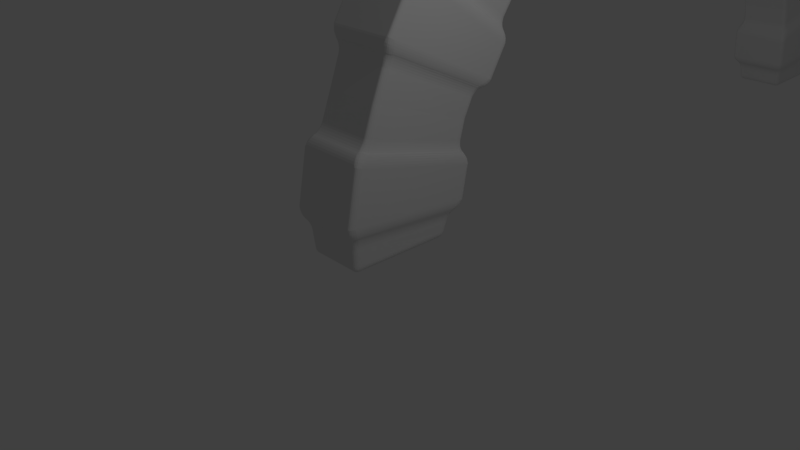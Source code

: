 # Source: arch.blend  (saved by Blender 2.79.0; exported with 4.5.12 LTS)
import bpy
from mathutils import Matrix  # noqa: F401  (used for matrix-valued properties, if any)

bpy.ops.wm.read_factory_settings(use_empty=True)
scene = bpy.context.scene
scene.name = 'Scene'

# ---- collections
col_collection_1 = bpy.data.collections.new('Collection 1'); scene.collection.children.link(col_collection_1)

# ---- materials (node trees are filled in below, after node groups)
mat_material = bpy.data.materials.new('Material')
mat_material.alpha_threshold = 0.0
mat_material.use_transparent_shadow = False
mat_material.roughness = 0.5
mat_material.line_color = (0.0, 0.0, 0.0, 1.0)

# ---- material node trees

# ---- world
world_world = bpy.data.worlds.new('World'); scene.world = world_world
world_world.color = (0.05088, 0.05088, 0.05088)
world_world.use_sun_shadow = False
world_world.sun_shadow_jitter_overblur = 0.0
world_world.cycles.sampling_method = 'MANUAL'

# ---- cameras
cam_camera = bpy.data.cameras.new('Camera')
cam_camera.clip_end = 100.0
cam_camera.lens = 35.0
cam_camera.sensor_width = 32.0
cam_camera.sensor_height = 18.0
cam_camera.ortho_scale = 7.314
cam_camera.dof.focus_distance = 0.0
cam_camera.dof.aperture_fstop = 128.0

# ---- lights
light_lamp = bpy.data.lights.new('Lamp', 'POINT')
light_lamp.transmission_factor = 0.0
light_lamp.cutoff_distance = 30.0
light_lamp.energy = 100.0
light_lamp.shadow_buffer_clip_start = 1.001
light_lamp.shadow_soft_size = 0.1
light_lamp.shadow_maximum_resolution = 0.006
light_lamp.use_absolute_resolution = True

# ---- meshes
me_cube_001 = bpy.data.meshes.new('Cube.001')
me_cube_001.from_pydata([(1.0, 1.0, 0.0), (1.0, -1.0, 0.0), (-1.0, -1.0, 0.0), (-1.0, 1.0, 0.0), (1.0, 1.0, 0.5), (1.0, -1.0, 0.5), (-1.0, -1.0, 0.5), (-1.0, 1.0, 0.5), (-1.0, -1.0, 1.5), (-1.0, 1.0, 1.5), (1.0, -1.0, 1.5), (1.0, 1.0, 1.5), (1.0, 1.0, 2.0), (1.0, -1.0, 2.0), (-1.0, 1.0, 2.0), (-1.0, -1.0, 2.0), (1.216, 1.216, 0.5), (1.216, -1.216, 0.5), (-1.216, 1.216, 0.5), (-1.216, -1.216, 0.5), (-1.216, -1.216, 1.5), (1.216, -1.216, 1.5), (1.216, 1.216, 1.5), (-1.216, 1.216, 1.5)], [], [(0, 1, 2, 3), (6, 5, 17, 19), (0, 4, 5, 1), (1, 5, 6, 2), (2, 6, 7, 3), (4, 0, 3, 7), (8, 10, 13, 15), (8, 9, 23, 20), (11, 9, 14, 12), (9, 11, 22, 23), (4, 7, 18, 16), (10, 11, 12, 13), (9, 8, 15, 14), (12, 14, 15, 13), (17, 16, 22, 21), (19, 17, 21, 20), (16, 18, 23, 22), (18, 19, 20, 23), (11, 10, 21, 22), (5, 4, 16, 17), (10, 8, 20, 21), (7, 6, 19, 18)])
me_cube_001.materials.append(mat_material)
me_cube_001.use_remesh_preserve_volume = False
me_cube_001.use_remesh_preserve_attributes = False
me_cube_001.use_mirror_vertex_groups = False
me_cube_001.update()
me_cube = bpy.data.meshes.new('Cube')
me_cube.from_pydata([(1.0, 1.0, 0.0), (1.0, -1.0, 0.0), (-1.0, -1.0, 0.0), (-1.0, 1.0, 0.0), (1.0, 1.0, 10.0), (1.0, -1.0, 10.0), (-1.0, -1.0, 10.0), (-1.0, 1.0, 10.0), (1.0, 1.0, 1.25), (1.0, 1.0, 2.5), (1.0, 1.0, 3.75), (1.0, 1.0, 5.0), (1.0, 1.0, 6.25), (1.0, 1.0, 7.5), (1.0, 1.0, 8.75), (1.0, -1.0, 1.25), (1.0, -1.0, 2.5), (1.0, -1.0, 3.75), (1.0, -1.0, 5.0), (1.0, -1.0, 6.25), (1.0, -1.0, 7.5), (1.0, -1.0, 8.75), (-1.0, -1.0, 1.25), (-1.0, -1.0, 2.5), (-1.0, -1.0, 3.75), (-1.0, -1.0, 5.0), (-1.0, -1.0, 6.25), (-1.0, -1.0, 7.5), (-1.0, -1.0, 8.75), (-1.0, 1.0, 1.25), (-1.0, 1.0, 2.5), (-1.0, 1.0, 3.75), (-1.0, 1.0, 5.0), (-1.0, 1.0, 6.25), (-1.0, 1.0, 7.5), (-1.0, 1.0, 8.75), (1.0, 0.3333, 0.0), (1.0, -0.3333, 0.0), (0.3333, 1.0, 0.0), (-0.3333, 1.0, 0.0), (1.0, 1.0, 9.167), (1.0, 1.0, 9.583), (0.3333, -1.0, 0.0), (-0.3333, -1.0, 0.0), (1.0, -1.0, 9.167), (1.0, -1.0, 9.583), (-1.0, -0.3333, 0.0), (-1.0, 0.3333, 0.0), (-1.0, -1.0, 9.167), (-1.0, -1.0, 9.583), (-1.0, 1.0, 9.167), (-1.0, 1.0, 9.583), (1.0, 0.3333, 10.0), (1.0, -0.3333, 10.0), (0.3333, 1.0, 10.0), (-0.3333, 1.0, 10.0), (0.3333, -1.0, 10.0), (-0.3333, -1.0, 10.0), (-1.0, -0.3333, 10.0), (-1.0, 0.3333, 10.0), (1.0, 1.0, 0.4167), (1.0, 1.0, 0.8333), (1.0, 1.0, 1.667), (1.0, 1.0, 2.083), (1.0, 1.0, 2.917), (1.0, 1.0, 3.333), (1.0, 1.0, 4.167), (1.0, 1.0, 4.583), (1.0, 1.0, 5.417), (1.0, 1.0, 5.833), (1.0, 1.0, 6.667), (1.0, 1.0, 7.083), (1.0, 1.0, 7.917), (1.0, 1.0, 8.333), (1.0, -1.0, 0.4167), (1.0, -1.0, 0.8333), (1.0, -1.0, 1.667), (1.0, -1.0, 2.083), (1.0, -1.0, 2.917), (1.0, -1.0, 3.333), (1.0, -1.0, 4.167), (1.0, -1.0, 4.583), (1.0, -1.0, 5.417), (1.0, -1.0, 5.833), (1.0, -1.0, 6.667), (1.0, -1.0, 7.083), (1.0, -1.0, 7.917), (1.0, -1.0, 8.333), (-1.0, -1.0, 0.4167), (-1.0, -1.0, 0.8333), (-1.0, -1.0, 1.667), (-1.0, -1.0, 2.083), (-1.0, -1.0, 2.917), (-1.0, -1.0, 3.333), (-1.0, -1.0, 4.167), (-1.0, -1.0, 4.583), (-1.0, -1.0, 5.417), (-1.0, -1.0, 5.833), (-1.0, -1.0, 6.667), (-1.0, -1.0, 7.083), (-1.0, -1.0, 7.917), (-1.0, -1.0, 8.333), (-1.0, 1.0, 0.4167), (-1.0, 1.0, 0.8333), (-1.0, 1.0, 1.667), (-1.0, 1.0, 2.083), (-1.0, 1.0, 2.917), (-1.0, 1.0, 3.333), (-1.0, 1.0, 4.167), (-1.0, 1.0, 4.583), (-1.0, 1.0, 5.417), (-1.0, 1.0, 5.833), (-1.0, 1.0, 6.667), (-1.0, 1.0, 7.083), (-1.0, 1.0, 7.917), (-1.0, 1.0, 8.333), (0.3333, 1.0, 8.75), (-0.3333, 1.0, 8.75), (0.3333, 1.0, 7.5), (-0.3333, 1.0, 7.5), (0.3333, 1.0, 6.25), (-0.3333, 1.0, 6.25), (0.3333, 1.0, 5.0), (-0.3333, 1.0, 5.0), (0.3333, 1.0, 3.75), (-0.3333, 1.0, 3.75), (0.3333, 1.0, 2.5), (-0.3333, 1.0, 2.5), (0.3333, 1.0, 1.25), (-0.3333, 1.0, 1.25), (-1.0, -0.3333, 1.25), (-1.0, 0.3333, 1.25), (-1.0, -0.3333, 2.5), (-1.0, 0.3333, 2.5), (-1.0, -0.3333, 3.75), (-1.0, 0.3333, 3.75), (-1.0, -0.3333, 5.0), (-1.0, 0.3333, 5.0), (-1.0, -0.3333, 6.25), (-1.0, 0.3333, 6.25), (-1.0, -0.3333, 7.5), (-1.0, 0.3333, 7.5), (-1.0, -0.3333, 8.75), (-1.0, 0.3333, 8.75), (0.3333, -1.0, 1.25), (-0.3333, -1.0, 1.25), (0.3333, -1.0, 2.5), (-0.3333, -1.0, 2.5), (0.3333, -1.0, 3.75), (-0.3333, -1.0, 3.75), (0.3333, -1.0, 5.0), (-0.3333, -1.0, 5.0), (0.3333, -1.0, 6.25), (-0.3333, -1.0, 6.25), (0.3333, -1.0, 7.5), (-0.3333, -1.0, 7.5), (0.3333, -1.0, 8.75), (-0.3333, -1.0, 8.75), (1.0, 0.3333, 1.25), (1.0, -0.3333, 1.25), (1.0, 0.3333, 2.5), (1.0, -0.3333, 2.5), (1.0, 0.3333, 3.75), (1.0, -0.3333, 3.75), (1.0, 0.3333, 5.0), (1.0, -0.3333, 5.0), (1.0, 0.3333, 6.25), (1.0, -0.3333, 6.25), (1.0, 0.3333, 7.5), (1.0, -0.3333, 7.5), (1.0, 0.3333, 8.75), (1.0, -0.3333, 8.75), (1.0, 0.3333, 7.917), (1.0, -0.3333, 7.917), (1.0, 0.3333, 8.333), (1.0, -0.3333, 8.333), (1.0, 0.3333, 6.667), (1.0, -0.3333, 6.667), (1.0, 0.3333, 7.083), (1.0, -0.3333, 7.083), (1.0, 0.3333, 5.417), (1.0, -0.3333, 5.417), (1.0, 0.3333, 5.833), (1.0, -0.3333, 5.833), (1.0, 0.3333, 4.167), (1.0, -0.3333, 4.167), (1.0, 0.3333, 4.583), (1.0, -0.3333, 4.583), (1.0, 0.3333, 2.917), (1.0, -0.3333, 2.917), (1.0, 0.3333, 3.333), (1.0, -0.3333, 3.333), (1.0, 0.3333, 1.667), (1.0, -0.3333, 1.667), (1.0, 0.3333, 2.083), (1.0, -0.3333, 2.083), (1.0, 0.3333, 0.4167), (1.0, -0.3333, 0.4167), (1.0, 0.3333, 0.8333), (1.0, -0.3333, 0.8333), (0.3333, -1.0, 7.917), (-0.3333, -1.0, 7.917), (0.3333, -1.0, 8.333), (-0.3333, -1.0, 8.333), (0.3333, -1.0, 6.667), (-0.3333, -1.0, 6.667), (0.3333, -1.0, 7.083), (-0.3333, -1.0, 7.083), (0.3333, -1.0, 5.417), (-0.3333, -1.0, 5.417), (0.3333, -1.0, 5.833), (-0.3333, -1.0, 5.833), (0.3333, -1.0, 4.167), (-0.3333, -1.0, 4.167), (0.3333, -1.0, 4.583), (-0.3333, -1.0, 4.583), (0.3333, -1.0, 2.917), (-0.3333, -1.0, 2.917), (0.3333, -1.0, 3.333), (-0.3333, -1.0, 3.333), (0.3333, -1.0, 1.667), (-0.3333, -1.0, 1.667), (0.3333, -1.0, 2.083), (-0.3333, -1.0, 2.083), (0.3333, -1.0, 0.4167), (-0.3333, -1.0, 0.4167), (0.3333, -1.0, 0.8333), (-0.3333, -1.0, 0.8333), (-1.0, -0.3333, 7.917), (-1.0, 0.3333, 7.917), (-1.0, -0.3333, 8.333), (-1.0, 0.3333, 8.333), (-1.0, -0.3333, 6.667), (-1.0, 0.3333, 6.667), (-1.0, -0.3333, 7.083), (-1.0, 0.3333, 7.083), (-1.0, -0.3333, 5.417), (-1.0, 0.3333, 5.417), (-1.0, -0.3333, 5.833), (-1.0, 0.3333, 5.833), (-1.0, -0.3333, 4.167), (-1.0, 0.3333, 4.167), (-1.0, -0.3333, 4.583), (-1.0, 0.3333, 4.583), (-1.0, -0.3333, 2.917), (-1.0, 0.3333, 2.917), (-1.0, -0.3333, 3.333), (-1.0, 0.3333, 3.333), (-1.0, -0.3333, 1.667), (-1.0, 0.3333, 1.667), (-1.0, -0.3333, 2.083), (-1.0, 0.3333, 2.083), (-1.0, -0.3333, 0.4167), (-1.0, 0.3333, 0.4167), (-1.0, -0.3333, 0.8333), (-1.0, 0.3333, 0.8333), (0.3333, 1.0, 2.083), (-0.3333, 1.0, 2.083), (0.3333, 1.0, 1.667), (-0.3333, 1.0, 1.667), (0.3333, 1.0, 3.333), (-0.3333, 1.0, 3.333), (0.3333, 1.0, 2.917), (-0.3333, 1.0, 2.917), (0.3333, 1.0, 4.583), (-0.3333, 1.0, 4.583), (0.3333, 1.0, 4.167), (-0.3333, 1.0, 4.167), (0.3333, 1.0, 5.833), (-0.3333, 1.0, 5.833), (0.3333, 1.0, 5.417), (-0.3333, 1.0, 5.417), (0.3333, 1.0, 7.083), (-0.3333, 1.0, 7.083), (0.3333, 1.0, 6.667), (-0.3333, 1.0, 6.667), (0.3333, 1.0, 8.333), (-0.3333, 1.0, 8.333), (0.3333, 1.0, 7.917), (-0.3333, 1.0, 7.917), (0.3333, 1.0, 9.583), (-0.3333, 1.0, 9.583), (0.3333, 1.0, 9.167), (-0.3333, 1.0, 9.167), (0.3333, 1.0, 0.8333), (-0.3333, 1.0, 0.8333), (0.3333, 1.0, 0.4167), (-0.3333, 1.0, 0.4167), (-1.0, -0.3333, 9.167), (-1.0, 0.3333, 9.167), (-1.0, -0.3333, 9.583), (-1.0, 0.3333, 9.583), (0.3333, -1.0, 9.167), (-0.3333, -1.0, 9.167), (0.3333, -1.0, 9.583), (-0.3333, -1.0, 9.583), (1.0, 0.3333, 9.167), (1.0, -0.3333, 9.167), (1.0, 0.3333, 9.583), (1.0, -0.3333, 9.583), (0.3333, 0.3333, 10.0), (0.3333, -0.3333, 10.0), (-0.3333, 0.3333, 10.0), (-0.3333, -0.3333, 10.0), (0.3333, 0.3333, 0.0), (-0.3333, 0.3333, 0.0), (0.3333, -0.3333, 0.0), (-0.3333, -0.3333, 0.0)], [], [(307, 43, 2, 46), (303, 58, 6, 57), (299, 53, 5, 45), (295, 57, 6, 49), (291, 59, 7, 51), (287, 39, 3, 102), (283, 117, 35, 50), (279, 119, 34, 114), (275, 121, 33, 112), (271, 123, 32, 110), (267, 125, 31, 108), (263, 127, 30, 106), (259, 129, 29, 104), (255, 131, 29, 103), (251, 133, 30, 105), (247, 135, 31, 107), (243, 137, 32, 109), (239, 139, 33, 111), (235, 141, 34, 113), (231, 143, 35, 115), (227, 145, 22, 89), (223, 147, 23, 91), (219, 149, 24, 93), (215, 151, 25, 95), (211, 153, 26, 97), (207, 155, 27, 99), (203, 157, 28, 101), (199, 159, 15, 75), (195, 161, 16, 77), (191, 163, 17, 79), (187, 165, 18, 81), (183, 167, 19, 83), (179, 169, 20, 85), (175, 171, 21, 87), (169, 173, 86, 20), (173, 175, 87, 86), (13, 72, 172, 168), (168, 172, 173, 169), (72, 73, 174, 172), (172, 174, 175, 173), (73, 14, 170, 174), (174, 170, 171, 175), (167, 177, 84, 19), (177, 179, 85, 84), (12, 70, 176, 166), (166, 176, 177, 167), (70, 71, 178, 176), (176, 178, 179, 177), (71, 13, 168, 178), (178, 168, 169, 179), (165, 181, 82, 18), (181, 183, 83, 82), (11, 68, 180, 164), (164, 180, 181, 165), (68, 69, 182, 180), (180, 182, 183, 181), (69, 12, 166, 182), (182, 166, 167, 183), (163, 185, 80, 17), (185, 187, 81, 80), (10, 66, 184, 162), (162, 184, 185, 163), (66, 67, 186, 184), (184, 186, 187, 185), (67, 11, 164, 186), (186, 164, 165, 187), (161, 189, 78, 16), (189, 191, 79, 78), (9, 64, 188, 160), (160, 188, 189, 161), (64, 65, 190, 188), (188, 190, 191, 189), (65, 10, 162, 190), (190, 162, 163, 191), (159, 193, 76, 15), (193, 195, 77, 76), (8, 62, 192, 158), (158, 192, 193, 159), (62, 63, 194, 192), (192, 194, 195, 193), (63, 9, 160, 194), (194, 160, 161, 195), (37, 197, 74, 1), (197, 199, 75, 74), (0, 60, 196, 36), (36, 196, 197, 37), (60, 61, 198, 196), (196, 198, 199, 197), (61, 8, 158, 198), (198, 158, 159, 199), (155, 201, 100, 27), (201, 203, 101, 100), (20, 86, 200, 154), (154, 200, 201, 155), (86, 87, 202, 200), (200, 202, 203, 201), (87, 21, 156, 202), (202, 156, 157, 203), (153, 205, 98, 26), (205, 207, 99, 98), (19, 84, 204, 152), (152, 204, 205, 153), (84, 85, 206, 204), (204, 206, 207, 205), (85, 20, 154, 206), (206, 154, 155, 207), (151, 209, 96, 25), (209, 211, 97, 96), (18, 82, 208, 150), (150, 208, 209, 151), (82, 83, 210, 208), (208, 210, 211, 209), (83, 19, 152, 210), (210, 152, 153, 211), (149, 213, 94, 24), (213, 215, 95, 94), (17, 80, 212, 148), (148, 212, 213, 149), (80, 81, 214, 212), (212, 214, 215, 213), (81, 18, 150, 214), (214, 150, 151, 215), (147, 217, 92, 23), (217, 219, 93, 92), (16, 78, 216, 146), (146, 216, 217, 147), (78, 79, 218, 216), (216, 218, 219, 217), (79, 17, 148, 218), (218, 148, 149, 219), (145, 221, 90, 22), (221, 223, 91, 90), (15, 76, 220, 144), (144, 220, 221, 145), (76, 77, 222, 220), (220, 222, 223, 221), (77, 16, 146, 222), (222, 146, 147, 223), (43, 225, 88, 2), (225, 227, 89, 88), (1, 74, 224, 42), (42, 224, 225, 43), (74, 75, 226, 224), (224, 226, 227, 225), (75, 15, 144, 226), (226, 144, 145, 227), (141, 229, 114, 34), (229, 231, 115, 114), (27, 100, 228, 140), (140, 228, 229, 141), (100, 101, 230, 228), (228, 230, 231, 229), (101, 28, 142, 230), (230, 142, 143, 231), (139, 233, 112, 33), (233, 235, 113, 112), (26, 98, 232, 138), (138, 232, 233, 139), (98, 99, 234, 232), (232, 234, 235, 233), (99, 27, 140, 234), (234, 140, 141, 235), (137, 237, 110, 32), (237, 239, 111, 110), (25, 96, 236, 136), (136, 236, 237, 137), (96, 97, 238, 236), (236, 238, 239, 237), (97, 26, 138, 238), (238, 138, 139, 239), (135, 241, 108, 31), (241, 243, 109, 108), (24, 94, 240, 134), (134, 240, 241, 135), (94, 95, 242, 240), (240, 242, 243, 241), (95, 25, 136, 242), (242, 136, 137, 243), (133, 245, 106, 30), (245, 247, 107, 106), (23, 92, 244, 132), (132, 244, 245, 133), (92, 93, 246, 244), (244, 246, 247, 245), (93, 24, 134, 246), (246, 134, 135, 247), (131, 249, 104, 29), (249, 251, 105, 104), (22, 90, 248, 130), (130, 248, 249, 131), (90, 91, 250, 248), (248, 250, 251, 249), (91, 23, 132, 250), (250, 132, 133, 251), (47, 253, 102, 3), (253, 255, 103, 102), (2, 88, 252, 46), (46, 252, 253, 47), (88, 89, 254, 252), (252, 254, 255, 253), (89, 22, 130, 254), (254, 130, 131, 255), (127, 257, 105, 30), (257, 259, 104, 105), (9, 63, 256, 126), (126, 256, 257, 127), (63, 62, 258, 256), (256, 258, 259, 257), (62, 8, 128, 258), (258, 128, 129, 259), (125, 261, 107, 31), (261, 263, 106, 107), (10, 65, 260, 124), (124, 260, 261, 125), (65, 64, 262, 260), (260, 262, 263, 261), (64, 9, 126, 262), (262, 126, 127, 263), (123, 265, 109, 32), (265, 267, 108, 109), (11, 67, 264, 122), (122, 264, 265, 123), (67, 66, 266, 264), (264, 266, 267, 265), (66, 10, 124, 266), (266, 124, 125, 267), (121, 269, 111, 33), (269, 271, 110, 111), (12, 69, 268, 120), (120, 268, 269, 121), (69, 68, 270, 268), (268, 270, 271, 269), (68, 11, 122, 270), (270, 122, 123, 271), (119, 273, 113, 34), (273, 275, 112, 113), (13, 71, 272, 118), (118, 272, 273, 119), (71, 70, 274, 272), (272, 274, 275, 273), (70, 12, 120, 274), (274, 120, 121, 275), (117, 277, 115, 35), (277, 279, 114, 115), (14, 73, 276, 116), (116, 276, 277, 117), (73, 72, 278, 276), (276, 278, 279, 277), (72, 13, 118, 278), (278, 118, 119, 279), (55, 281, 51, 7), (281, 283, 50, 51), (4, 41, 280, 54), (54, 280, 281, 55), (41, 40, 282, 280), (280, 282, 283, 281), (40, 14, 116, 282), (282, 116, 117, 283), (129, 285, 103, 29), (285, 287, 102, 103), (8, 61, 284, 128), (128, 284, 285, 129), (61, 60, 286, 284), (284, 286, 287, 285), (60, 0, 38, 286), (286, 38, 39, 287), (143, 289, 50, 35), (289, 291, 51, 50), (28, 48, 288, 142), (142, 288, 289, 143), (48, 49, 290, 288), (288, 290, 291, 289), (49, 6, 58, 290), (290, 58, 59, 291), (157, 293, 48, 28), (293, 295, 49, 48), (21, 44, 292, 156), (156, 292, 293, 157), (44, 45, 294, 292), (292, 294, 295, 293), (45, 5, 56, 294), (294, 56, 57, 295), (171, 297, 44, 21), (297, 299, 45, 44), (14, 40, 296, 170), (170, 296, 297, 171), (40, 41, 298, 296), (296, 298, 299, 297), (41, 4, 52, 298), (298, 52, 53, 299), (53, 301, 56, 5), (301, 303, 57, 56), (4, 54, 300, 52), (52, 300, 301, 53), (54, 55, 302, 300), (300, 302, 303, 301), (55, 7, 59, 302), (302, 59, 58, 303), (39, 305, 47, 3), (305, 307, 46, 47), (0, 36, 304, 38), (38, 304, 305, 39), (36, 37, 306, 304), (304, 306, 307, 305), (37, 1, 42, 306), (306, 42, 43, 307)])
me_cube.materials.append(mat_material)
me_cube.use_remesh_preserve_volume = False
me_cube.use_remesh_preserve_attributes = False
me_cube.use_mirror_vertex_groups = False
me_cube.update()

# ---- objects
ob_empty_001 = bpy.data.objects.new('Empty.001', None)
ob_cube_001 = bpy.data.objects.new('Cube.001', me_cube_001)
ob_empty = bpy.data.objects.new('Empty', None)
ob_cube = bpy.data.objects.new('Cube', me_cube)
ob_lamp = bpy.data.objects.new('Lamp', light_lamp)
ob_camera = bpy.data.objects.new('Camera', cam_camera)

# ---- transforms, parenting, visibility, modifiers, constraints
ob_empty_001.location = (0.0, 0.0, 0.0)
ob_empty_001.rotation_euler = (-0.0, 1.571, 0.0)
ob_empty_001.empty_image_offset = (0.0, 0.0)
ob_empty_001.lineart.crease_threshold = 0.0
ob_cube_001.location = (0.0, 0.2017, 0.0)
ob_cube_001.scale = (0.5, 1.0, 1.0)
ob_cube_001.lock_rotations_4d = False
ob_cube_001.empty_display_type = 'ARROWS'
ob_cube_001.lineart.crease_threshold = 0.0
_m = ob_cube_001.modifiers.new('Array', 'ARRAY')
_m.count = 9
_m.constant_offset_displace = (0.0, 0.0, 0.0)
_m.relative_offset_displace = (0.0, 0.0, 1.0)
_m.use_merge_vertices = True
_m = ob_cube_001.modifiers.new('SimpleDeform', 'SIMPLE_DEFORM')
_m.deform_method = 'BEND'
_m.deform_axis = 'Z'
_m.origin = ob_empty_001
_m.factor = 3.142
_m.angle = 3.142
_m = ob_cube_001.modifiers.new('Smooth', 'SMOOTH')
_m.factor = 0.25
_m.iterations = 3
_m = ob_cube_001.modifiers.new('Bevel', 'BEVEL')
_m.segments = 5
_m.limit_method = 'NONE'
_m.angle_limit = 0.5288
_m.spread = 0.0
ob_empty.location = (7.757, 0.0, 0.0)
ob_empty.rotation_euler = (0.0, 1.571, 0.0)
ob_empty.empty_image_offset = (0.0, 0.0)
ob_empty.lineart.crease_threshold = 0.0
ob_cube.location = (7.492, 0.0, 0.0)
ob_cube.scale = (0.5, 1.0, 1.0)
ob_cube.lock_rotations_4d = False
ob_cube.empty_display_type = 'ARROWS'
ob_cube.lineart.crease_threshold = 0.0
_m = ob_cube.modifiers.new('SimpleDeform', 'SIMPLE_DEFORM')
_m.deform_method = 'BEND'
_m.deform_axis = 'Z'
_m.origin = ob_empty
_m.factor = 3.142
_m.angle = 3.142
ob_lamp.location = (4.076, 1.005, 5.904)
ob_lamp.rotation_euler = (0.6503, 0.05522, 1.866)
ob_lamp.lock_rotations_4d = False
ob_lamp.empty_display_type = 'ARROWS'
ob_lamp.color = (0.0, 0.0, 0.0, 0.0)
ob_lamp.lineart.crease_threshold = 0.0
ob_camera.location = (7.481, -6.508, 5.344)
ob_camera.rotation_euler = (1.109, 0.0, 0.8149)
ob_camera.lock_rotations_4d = False
ob_camera.empty_display_type = 'ARROWS'
ob_camera.color = (0.0, 0.0, 0.0, 0.0)
ob_camera.display_type = 'WIRE'
ob_camera.lineart.crease_threshold = 0.0

# ---- collection membership
col_collection_1.objects.link(ob_empty_001)
col_collection_1.objects.link(ob_cube_001)
col_collection_1.objects.link(ob_empty)
col_collection_1.objects.link(ob_cube)
col_collection_1.objects.link(ob_lamp)
col_collection_1.objects.link(ob_camera)

# ---- scene / render settings (as saved in the file)
scene.camera = ob_camera
scene.frame_start = 1; scene.frame_end = 250; scene.frame_set(0)
scene.render.engine = 'BLENDER_EEVEE_NEXT'
scene.render.resolution_percentage = 50
scene.render.dither_intensity = 0.0
scene.cycles.use_denoising = False
scene.cycles.samples = 128
scene.cycles.sampling_pattern = 'TABULATED_SOBOL'
scene.cycles.use_adaptive_sampling = False
scene.cycles.use_light_tree = False
scene.cycles.blur_glossy = 0.0
scene.cycles.sample_clamp_indirect = 0.0
scene.view_settings.view_transform = 'Standard'
bpy.context.view_layer.update()
